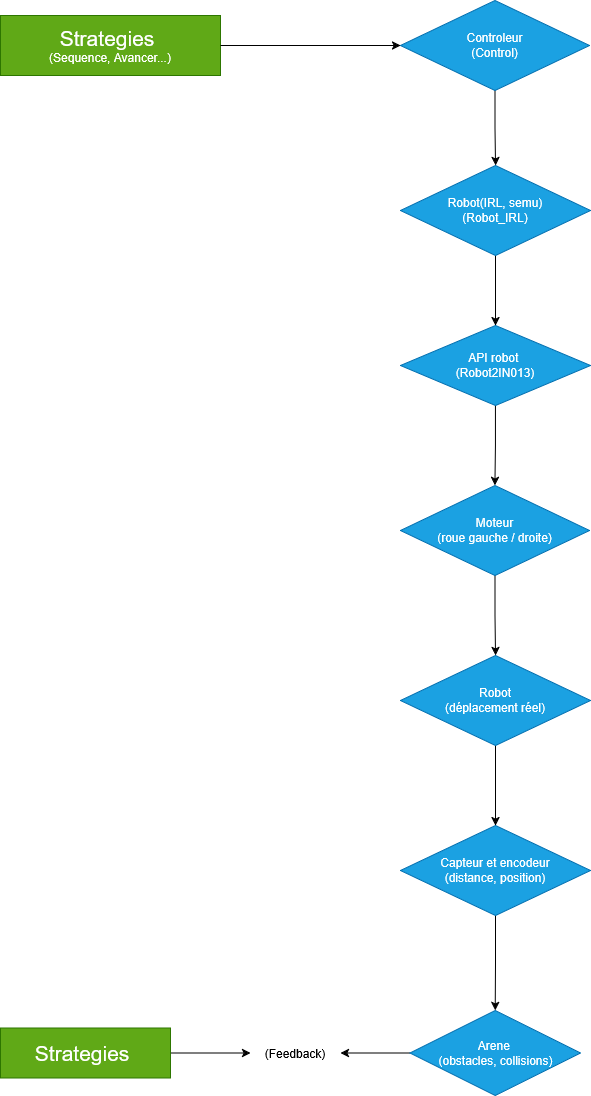

The diagram above was exported from draw.io. Its source (the exported page's mxGraphModel, read from the mxfile embedded in the PNG):
<mxGraphModel dx="980" dy="554" grid="1" gridSize="10" guides="1" tooltips="1" connect="1" arrows="1" fold="1" page="1" pageScale="1" pageWidth="827" pageHeight="1169" math="0" shadow="0">
  <root>
    <mxCell id="WIyWlLk6GJQsqaUBKTNV-0" />
    <mxCell id="WIyWlLk6GJQsqaUBKTNV-1" parent="WIyWlLk6GJQsqaUBKTNV-0" />
    <mxCell id="1Be_gx88wVFaFfD2I3Dw-0" parent="WIyWlLk6GJQsqaUBKTNV-1" style="rounded=0;whiteSpace=wrap;html=1;fillColor=#60a917;fontColor=#ffffff;strokeColor=#2D7600;" value="&lt;div&gt;&lt;font style=&quot;font-size: 21px;&quot;&gt;Strategies&amp;nbsp;&lt;/font&gt;&lt;/div&gt;(Sequence, Avancer...)" vertex="1">
      <mxGeometry height="60" width="220" x="80" y="40" as="geometry" />
    </mxCell>
    <mxCell id="1Be_gx88wVFaFfD2I3Dw-24" edge="1" parent="WIyWlLk6GJQsqaUBKTNV-1" source="1Be_gx88wVFaFfD2I3Dw-1" style="edgeStyle=orthogonalEdgeStyle;rounded=0;orthogonalLoop=1;jettySize=auto;html=1;exitX=1;exitY=0.5;exitDx=0;exitDy=0;" target="1Be_gx88wVFaFfD2I3Dw-27">
      <mxGeometry relative="1" as="geometry">
        <mxPoint x="330" y="1078" as="targetPoint" />
      </mxGeometry>
    </mxCell>
    <mxCell id="1Be_gx88wVFaFfD2I3Dw-1" parent="WIyWlLk6GJQsqaUBKTNV-1" style="rounded=0;whiteSpace=wrap;html=1;fillColor=#60a917;fontColor=#ffffff;strokeColor=#2D7600;" value="&lt;div&gt;&lt;font style=&quot;font-size: 21px;&quot;&gt;Strategies&lt;/font&gt;&lt;font style=&quot;font-size: 21px;&quot;&gt;&amp;nbsp;&lt;/font&gt;&lt;/div&gt;" vertex="1">
      <mxGeometry height="50" width="170" x="80" y="1052.5" as="geometry" />
    </mxCell>
    <mxCell id="1Be_gx88wVFaFfD2I3Dw-12" edge="1" parent="WIyWlLk6GJQsqaUBKTNV-1" source="1Be_gx88wVFaFfD2I3Dw-2" style="edgeStyle=orthogonalEdgeStyle;rounded=0;orthogonalLoop=1;jettySize=auto;html=1;exitX=0.5;exitY=1;exitDx=0;exitDy=0;entryX=0.5;entryY=0;entryDx=0;entryDy=0;" target="1Be_gx88wVFaFfD2I3Dw-5">
      <mxGeometry relative="1" as="geometry" />
    </mxCell>
    <mxCell id="1Be_gx88wVFaFfD2I3Dw-2" parent="WIyWlLk6GJQsqaUBKTNV-1" style="rhombus;whiteSpace=wrap;html=1;fillColor=#1ba1e2;fontColor=#ffffff;strokeColor=#006EAF;" value="&lt;div&gt;Controleur&lt;/div&gt;&lt;div&gt;&lt;div&gt;&lt;/div&gt;  (Control)&lt;/div&gt;" vertex="1">
      <mxGeometry height="90" width="189" x="480" y="25" as="geometry" />
    </mxCell>
    <mxCell id="1Be_gx88wVFaFfD2I3Dw-17" edge="1" parent="WIyWlLk6GJQsqaUBKTNV-1" source="1Be_gx88wVFaFfD2I3Dw-3" style="edgeStyle=orthogonalEdgeStyle;rounded=0;orthogonalLoop=1;jettySize=auto;html=1;exitX=0.5;exitY=1;exitDx=0;exitDy=0;entryX=0.5;entryY=0;entryDx=0;entryDy=0;" target="1Be_gx88wVFaFfD2I3Dw-6">
      <mxGeometry relative="1" as="geometry" />
    </mxCell>
    <mxCell id="1Be_gx88wVFaFfD2I3Dw-3" parent="WIyWlLk6GJQsqaUBKTNV-1" style="rhombus;whiteSpace=wrap;html=1;fillColor=#1ba1e2;fontColor=#ffffff;strokeColor=#006EAF;" value="&lt;div&gt;Moteur&lt;/div&gt;&lt;div&gt;(roue gauche / droite)&lt;/div&gt;" vertex="1">
      <mxGeometry height="90" width="189" x="480" y="510" as="geometry" />
    </mxCell>
    <mxCell id="1Be_gx88wVFaFfD2I3Dw-14" edge="1" parent="WIyWlLk6GJQsqaUBKTNV-1" source="1Be_gx88wVFaFfD2I3Dw-4" style="edgeStyle=orthogonalEdgeStyle;rounded=0;orthogonalLoop=1;jettySize=auto;html=1;exitX=0.5;exitY=1;exitDx=0;exitDy=0;entryX=0.5;entryY=0;entryDx=0;entryDy=0;" target="1Be_gx88wVFaFfD2I3Dw-3">
      <mxGeometry relative="1" as="geometry" />
    </mxCell>
    <mxCell id="1Be_gx88wVFaFfD2I3Dw-4" parent="WIyWlLk6GJQsqaUBKTNV-1" style="rhombus;whiteSpace=wrap;html=1;fillColor=#1ba1e2;fontColor=#ffffff;strokeColor=#006EAF;" value="&lt;div&gt;API robot&amp;nbsp;&lt;/div&gt;&lt;div&gt;(Robot2IN013)    &lt;/div&gt;" vertex="1">
      <mxGeometry height="80" width="190" x="480" y="350" as="geometry" />
    </mxCell>
    <mxCell id="1Be_gx88wVFaFfD2I3Dw-13" edge="1" parent="WIyWlLk6GJQsqaUBKTNV-1" source="1Be_gx88wVFaFfD2I3Dw-5" style="edgeStyle=orthogonalEdgeStyle;rounded=0;orthogonalLoop=1;jettySize=auto;html=1;exitX=0.5;exitY=1;exitDx=0;exitDy=0;entryX=0.5;entryY=0;entryDx=0;entryDy=0;" target="1Be_gx88wVFaFfD2I3Dw-4">
      <mxGeometry relative="1" as="geometry" />
    </mxCell>
    <mxCell id="1Be_gx88wVFaFfD2I3Dw-5" parent="WIyWlLk6GJQsqaUBKTNV-1" style="rhombus;whiteSpace=wrap;html=1;fillColor=#1ba1e2;fontColor=#ffffff;strokeColor=#006EAF;" value="&lt;div&gt;Robot(IRL, semu)&lt;/div&gt;&lt;div&gt;(Robot_IRL)&lt;/div&gt;" vertex="1">
      <mxGeometry height="90" width="190" x="480" y="190" as="geometry" />
    </mxCell>
    <mxCell id="1Be_gx88wVFaFfD2I3Dw-19" edge="1" parent="WIyWlLk6GJQsqaUBKTNV-1" source="1Be_gx88wVFaFfD2I3Dw-6" style="edgeStyle=orthogonalEdgeStyle;rounded=0;orthogonalLoop=1;jettySize=auto;html=1;exitX=0.5;exitY=1;exitDx=0;exitDy=0;entryX=0.5;entryY=0;entryDx=0;entryDy=0;" target="1Be_gx88wVFaFfD2I3Dw-7">
      <mxGeometry relative="1" as="geometry" />
    </mxCell>
    <mxCell id="1Be_gx88wVFaFfD2I3Dw-6" parent="WIyWlLk6GJQsqaUBKTNV-1" style="rhombus;whiteSpace=wrap;html=1;fillColor=#1ba1e2;fontColor=#ffffff;strokeColor=#006EAF;" value="&lt;div&gt;Robot&lt;/div&gt;&lt;div&gt;(déplacement réel)&lt;/div&gt;" vertex="1">
      <mxGeometry height="90" width="190" x="480" y="680" as="geometry" />
    </mxCell>
    <mxCell id="1Be_gx88wVFaFfD2I3Dw-23" edge="1" parent="WIyWlLk6GJQsqaUBKTNV-1" source="1Be_gx88wVFaFfD2I3Dw-7" style="edgeStyle=orthogonalEdgeStyle;rounded=0;orthogonalLoop=1;jettySize=auto;html=1;exitX=0.5;exitY=1;exitDx=0;exitDy=0;entryX=0.5;entryY=0;entryDx=0;entryDy=0;" target="1Be_gx88wVFaFfD2I3Dw-8">
      <mxGeometry relative="1" as="geometry" />
    </mxCell>
    <mxCell id="1Be_gx88wVFaFfD2I3Dw-7" parent="WIyWlLk6GJQsqaUBKTNV-1" style="rhombus;whiteSpace=wrap;html=1;fillColor=#1ba1e2;fontColor=#ffffff;strokeColor=#006EAF;" value="&lt;div&gt;Capteur et encodeur&lt;/div&gt;(distance, position)" vertex="1">
      <mxGeometry height="90" width="190" x="480" y="850" as="geometry" />
    </mxCell>
    <mxCell id="1Be_gx88wVFaFfD2I3Dw-26" edge="1" parent="WIyWlLk6GJQsqaUBKTNV-1" source="1Be_gx88wVFaFfD2I3Dw-8" style="edgeStyle=orthogonalEdgeStyle;rounded=0;orthogonalLoop=1;jettySize=auto;html=1;exitX=0;exitY=0.5;exitDx=0;exitDy=0;entryX=1;entryY=0.5;entryDx=0;entryDy=0;" target="1Be_gx88wVFaFfD2I3Dw-27">
      <mxGeometry relative="1" as="geometry">
        <mxPoint x="440" y="1078" as="targetPoint" />
      </mxGeometry>
    </mxCell>
    <mxCell id="1Be_gx88wVFaFfD2I3Dw-8" parent="WIyWlLk6GJQsqaUBKTNV-1" style="rhombus;whiteSpace=wrap;html=1;fillColor=#1ba1e2;fontColor=#ffffff;strokeColor=#006EAF;" value="&lt;div&gt;Arene&amp;nbsp;&lt;/div&gt; (obstacles, collisions)" vertex="1">
      <mxGeometry height="85" width="170.5" x="489.5" y="1035" as="geometry" />
    </mxCell>
    <mxCell id="1Be_gx88wVFaFfD2I3Dw-11" edge="1" parent="WIyWlLk6GJQsqaUBKTNV-1" source="1Be_gx88wVFaFfD2I3Dw-0" style="edgeStyle=orthogonalEdgeStyle;rounded=0;orthogonalLoop=1;jettySize=auto;html=1;exitX=1;exitY=0.5;exitDx=0;exitDy=0;entryX=0;entryY=0.5;entryDx=0;entryDy=0;" target="1Be_gx88wVFaFfD2I3Dw-2">
      <mxGeometry relative="1" as="geometry" />
    </mxCell>
    <mxCell id="1Be_gx88wVFaFfD2I3Dw-27" parent="WIyWlLk6GJQsqaUBKTNV-1" style="text;html=1;whiteSpace=wrap;strokeColor=none;fillColor=none;align=center;verticalAlign=middle;rounded=0;" value="(Feedback)" vertex="1">
      <mxGeometry height="30" width="90" x="330" y="1062.5" as="geometry" />
    </mxCell>
  </root>
</mxGraphModel>